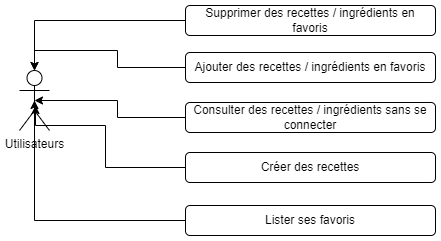

The diagram above was exported from draw.io. Its source (the exported page's mxGraphModel, read from the mxfile embedded in the PNG):
<mxGraphModel dx="1038" dy="649" grid="1" gridSize="10" guides="1" tooltips="1" connect="1" arrows="1" fold="1" page="1" pageScale="1" pageWidth="827" pageHeight="1169" math="0" shadow="0">
  <root>
    <mxCell id="0" />
    <mxCell id="1" parent="0" />
    <mxCell id="PqMgg7RGG0wGhQb_2hNd-1" value="Utilisateurs" style="shape=umlActor;verticalLabelPosition=bottom;verticalAlign=top;html=1;outlineConnect=0;" parent="1" vertex="1">
      <mxGeometry x="114" y="345" width="30" height="60" as="geometry" />
    </mxCell>
    <mxCell id="PqMgg7RGG0wGhQb_2hNd-42" style="edgeStyle=orthogonalEdgeStyle;rounded=0;orthogonalLoop=1;jettySize=auto;html=1;exitX=0;exitY=0.5;exitDx=0;exitDy=0;entryX=0.5;entryY=0.5;entryDx=0;entryDy=0;entryPerimeter=0;" parent="1" source="PqMgg7RGG0wGhQb_2hNd-7" target="PqMgg7RGG0wGhQb_2hNd-1" edge="1">
      <mxGeometry relative="1" as="geometry" />
    </mxCell>
    <mxCell id="PqMgg7RGG0wGhQb_2hNd-7" value="Consulter des recettes / ingrédients sans se connecter" style="text;html=1;strokeColor=default;fillColor=default;align=center;verticalAlign=middle;whiteSpace=wrap;rounded=1;" parent="1" vertex="1">
      <mxGeometry x="280" y="377" width="250" height="30" as="geometry" />
    </mxCell>
    <mxCell id="PqMgg7RGG0wGhQb_2hNd-40" style="edgeStyle=orthogonalEdgeStyle;rounded=0;orthogonalLoop=1;jettySize=auto;html=1;exitX=0;exitY=0.5;exitDx=0;exitDy=0;" parent="1" source="PqMgg7RGG0wGhQb_2hNd-8" edge="1">
      <mxGeometry relative="1" as="geometry">
        <mxPoint x="130" y="380.0000000000001" as="targetPoint" />
        <Array as="points">
          <mxPoint x="200" y="442" />
          <mxPoint x="200" y="400" />
          <mxPoint x="130" y="400" />
        </Array>
      </mxGeometry>
    </mxCell>
    <mxCell id="PqMgg7RGG0wGhQb_2hNd-8" value="Créer des recettes" style="text;html=1;strokeColor=default;fillColor=default;align=center;verticalAlign=middle;whiteSpace=wrap;rounded=1;" parent="1" vertex="1">
      <mxGeometry x="280" y="427" width="250" height="30" as="geometry" />
    </mxCell>
    <mxCell id="PqMgg7RGG0wGhQb_2hNd-41" style="edgeStyle=orthogonalEdgeStyle;rounded=0;orthogonalLoop=1;jettySize=auto;html=1;exitX=0;exitY=0.5;exitDx=0;exitDy=0;entryX=0.5;entryY=0;entryDx=0;entryDy=0;entryPerimeter=0;" parent="1" source="PqMgg7RGG0wGhQb_2hNd-15" target="PqMgg7RGG0wGhQb_2hNd-1" edge="1">
      <mxGeometry relative="1" as="geometry" />
    </mxCell>
    <mxCell id="PqMgg7RGG0wGhQb_2hNd-15" value="Ajouter des recettes / ingrédients en favoris" style="text;html=1;strokeColor=default;fillColor=default;align=center;verticalAlign=middle;whiteSpace=wrap;rounded=1;" parent="1" vertex="1">
      <mxGeometry x="280" y="327" width="250" height="30" as="geometry" />
    </mxCell>
    <mxCell id="PqMgg7RGG0wGhQb_2hNd-39" style="edgeStyle=orthogonalEdgeStyle;rounded=0;orthogonalLoop=1;jettySize=auto;html=1;exitX=0;exitY=0.5;exitDx=0;exitDy=0;entryX=0.5;entryY=0.5;entryDx=0;entryDy=0;entryPerimeter=0;" parent="1" source="PqMgg7RGG0wGhQb_2hNd-35" target="PqMgg7RGG0wGhQb_2hNd-1" edge="1">
      <mxGeometry relative="1" as="geometry" />
    </mxCell>
    <mxCell id="PqMgg7RGG0wGhQb_2hNd-35" value="Lister ses favoris" style="text;html=1;strokeColor=default;fillColor=default;align=center;verticalAlign=middle;whiteSpace=wrap;rounded=1;" parent="1" vertex="1">
      <mxGeometry x="280" y="480" width="250" height="30" as="geometry" />
    </mxCell>
    <mxCell id="PqMgg7RGG0wGhQb_2hNd-38" style="edgeStyle=orthogonalEdgeStyle;rounded=0;orthogonalLoop=1;jettySize=auto;html=1;exitX=0;exitY=0.5;exitDx=0;exitDy=0;entryX=0.5;entryY=0;entryDx=0;entryDy=0;entryPerimeter=0;" parent="1" source="PqMgg7RGG0wGhQb_2hNd-37" target="PqMgg7RGG0wGhQb_2hNd-1" edge="1">
      <mxGeometry relative="1" as="geometry" />
    </mxCell>
    <mxCell id="PqMgg7RGG0wGhQb_2hNd-37" value="Supprimer des recettes / ingrédients en favoris" style="text;html=1;strokeColor=default;fillColor=default;align=center;verticalAlign=middle;whiteSpace=wrap;rounded=1;" parent="1" vertex="1">
      <mxGeometry x="280" y="280" width="250" height="30" as="geometry" />
    </mxCell>
  </root>
</mxGraphModel>